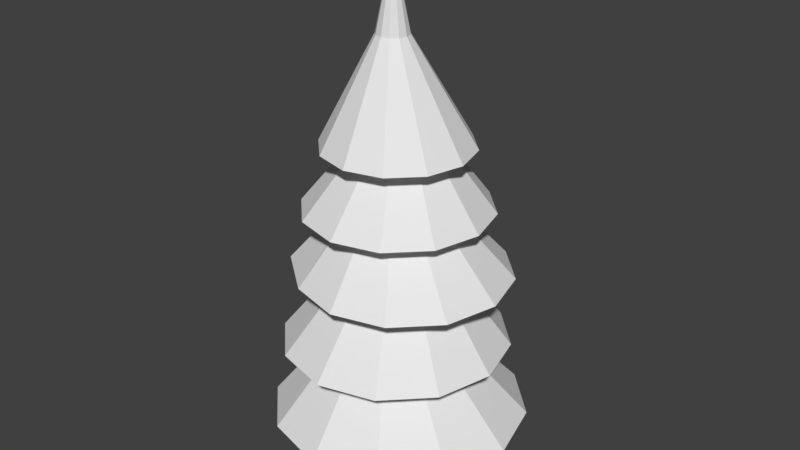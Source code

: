 # Source: Tronco.blend  (saved by Blender 2.78.0; exported with 4.5.12 LTS)
import bpy
from mathutils import Matrix  # noqa: F401  (used for matrix-valued properties, if any)

bpy.ops.wm.read_factory_settings(use_empty=True)
scene = bpy.context.scene
scene.name = 'Scene'

# ---- collections
col_collection_1 = bpy.data.collections.new('Collection 1'); scene.collection.children.link(col_collection_1)

# ---- world
world_world = bpy.data.worlds.new('World'); scene.world = world_world
world_world.color = (0.05088, 0.05088, 0.05088)
world_world.use_sun_shadow = False
world_world.sun_shadow_jitter_overblur = 0.0
world_world.cycles.sampling_method = 'MANUAL'

# ---- meshes
me_circle = bpy.data.meshes.new('Circle')
me_circle.from_pydata([(-0.008698, 0.0, -0.6324), (-0.2742, 0.0, -0.5613), (-0.4686, 0.0, -0.3669), (-0.5398, 0.0, -0.1013), (-0.4686, 0.0, 0.1642), (-0.2742, 0.0, 0.3586), (-0.008698, 0.0, 0.4297), (0.2568, 0.0, 0.3586), (0.4512, 0.0, 0.1642), (0.5224, 0.0, -0.1013), (0.4512, 0.0, -0.3669), (0.2568, 0.0, -0.5613), (-0.0212, 2.36, -0.5749), (-0.2194, 2.36, -0.5218), (-0.3645, 2.36, -0.3767), (-0.4176, 2.36, -0.1785), (-0.3645, 2.36, 0.01968), (-0.2194, 2.36, 0.1648), (-0.0212, 2.36, 0.2179), (0.177, 2.36, 0.1648), (0.3221, 2.36, 0.01968), (0.3752, 2.36, -0.1785), (0.3221, 2.36, -0.3767), (0.177, 2.36, -0.5218), (0.08691, 3.416, -0.4992), (-0.07654, 3.416, -0.4554), (-0.1962, 3.416, -0.3358), (-0.24, 3.416, -0.1723), (-0.1962, 3.416, -0.008858), (-0.07654, 3.416, 0.1108), (0.08691, 3.416, 0.1546), (0.2504, 3.416, 0.1108), (0.37, 3.416, -0.008858), (0.4138, 3.416, -0.1723), (0.37, 3.416, -0.3358), (0.2504, 3.416, -0.4554), (0.003593, 4.919, -0.5543), (-0.1179, 4.919, -0.5217), (-0.2068, 4.919, -0.4328), (-0.2394, 4.919, -0.3113), (-0.2068, 4.919, -0.1898), (-0.1179, 4.919, -0.1009), (0.003593, 4.919, -0.06835), (0.1251, 4.919, -0.1009), (0.214, 4.919, -0.1898), (0.2466, 4.919, -0.3113), (0.214, 4.919, -0.4328), (0.1251, 4.919, -0.5217), (-0.07418, 5.853, -0.4707), (-0.1778, 5.853, -0.4429), (-0.2537, 5.853, -0.367), (-0.2815, 5.853, -0.2634), (-0.2537, 5.853, -0.1597), (-0.1778, 5.853, -0.08388), (-0.07418, 5.853, -0.0561), (0.02946, 5.853, -0.08388), (0.1053, 5.853, -0.1597), (0.1331, 5.853, -0.2634), (0.1053, 5.853, -0.367), (0.02946, 5.853, -0.4429), (-0.01969, 1.885, -1.721), (-0.7554, 1.885, -1.524), (-1.294, 1.885, -0.9854), (-1.491, 1.885, -0.2498), (-1.294, 1.885, 0.4859), (-0.7554, 1.885, 1.024), (-0.01969, 1.885, 1.222), (0.716, 1.885, 1.024), (1.255, 1.885, 0.4859), (1.452, 1.885, -0.2498), (1.255, 1.885, -0.9854), (0.716, 1.885, -1.524), (-0.2894, 4.145, -0.2561), (-0.2513, 4.145, -0.1136), (0.2422, 4.145, -0.3985), (0.138, 4.145, -0.5028), (-0.004508, 4.145, -0.541), (-0.147, 4.145, -0.5028), (0.138, 4.145, -0.009325), (0.2422, 4.145, -0.1136), (-0.147, 4.145, -0.009325), (-0.2513, 4.145, -0.3985), (0.2804, 4.145, -0.2561), (-0.004508, 4.145, 0.02885), (-1.401, 2.868, -0.2863), (-1.217, 2.868, 0.3989), (1.282, 2.854, -0.9715), (0.7806, 2.854, -1.473), (0.09535, 2.854, -1.657), (-0.5898, 2.854, -1.473), (0.7806, 2.854, 0.9005), (1.282, 2.854, 0.3989), (-0.5898, 2.854, 0.9005), (-1.217, 2.868, -0.9715), (1.466, 2.854, -0.2863), (0.09535, 2.854, 1.084), (-0.03143, 3.68, -1.516), (-0.6367, 3.68, -1.353), (-1.08, 3.68, -0.9103), (-1.242, 3.68, -0.3049), (-1.08, 3.68, 0.3004), (-0.6367, 3.68, 0.7435), (-0.03143, 3.68, 0.9057), (0.5739, 3.68, 0.7435), (1.017, 3.68, 0.3004), (1.179, 3.68, -0.3049), (1.017, 3.68, -0.9103), (0.5739, 3.68, -1.353), (0.005822, 4.516, -1.214), (-0.4737, 4.516, -1.085), (-0.8247, 4.516, -0.7342), (-0.9532, 4.516, -0.2547), (-0.8247, 4.516, 0.2248), (-0.4737, 4.516, 0.5758), (0.005822, 4.516, 0.7043), (0.4853, 4.516, 0.5758), (0.8364, 4.516, 0.2248), (0.9648, 4.516, -0.2547), (0.8364, 4.516, -0.7342), (0.4853, 4.516, -1.085), (0.005718, 0.8404, -1.968), (-0.8317, 0.8404, -1.743), (-1.445, 0.8404, -1.13), (-1.669, 0.8404, -0.2927), (-1.445, 0.8404, 0.5448), (-0.8317, 0.8404, 1.158), (0.005717, 0.8404, 1.382), (0.8432, 0.8404, 1.158), (1.456, 0.8404, 0.5448), (1.681, 0.8404, -0.2927), (1.456, 0.8404, -1.13), (0.8432, 0.8404, -1.743), (-0.042, 6.884, -0.2362), (-0.3222, 2.843, -0.1713), (-0.2738, 2.843, 0.00948), (0.3526, 2.843, -0.3522), (0.2203, 2.843, -0.4845), (0.03943, 2.843, -0.533), (-0.1414, 2.843, -0.4845), (0.2203, 2.843, 0.1419), (0.3526, 2.843, 0.00948), (-0.1414, 2.843, 0.1419), (-0.2738, 2.843, -0.3522), (0.4011, 2.843, -0.1713), (0.03943, 2.843, 0.1903), (-0.1986, 1.665, 0.05805), (-0.02321, 1.665, 0.105), (-0.327, 1.665, -0.4211), (-0.374, 1.665, -0.2457), (0.3276, 1.665, -0.2457), (0.2806, 1.665, -0.4211), (0.1522, 1.665, 0.05805), (-0.327, 1.665, -0.07035), (0.1522, 1.665, -0.5495), (-0.02321, 1.665, -0.5965), (-0.1986, 1.665, -0.5495), (0.2806, 1.665, -0.07035), (-0.2153, 3.79, -0.04901), (0.2026, 3.79, -0.4669), (-0.1033, 3.79, -0.4669), (0.3145, 3.79, -0.04901), (-0.1033, 3.79, 0.06297), (-0.2153, 3.79, -0.3549), (0.3555, 3.79, -0.202), (0.04961, 3.79, 0.104), (-0.2563, 3.79, -0.202), (0.3145, 3.79, -0.3549), (0.04961, 3.79, -0.5079), (0.2026, 3.79, 0.06297), (-0.2143, 4.38, -0.2675), (0.2782, 4.38, -0.3995), (0.04964, 4.38, -0.5315), (0.1816, 4.38, -0.03896), (-0.1789, 4.38, -0.1356), (0.1816, 4.38, -0.4961), (-0.08233, 4.38, -0.4961), (0.2782, 4.38, -0.1356), (-0.08233, 4.38, -0.03896), (-0.1789, 4.38, -0.3995), (0.3136, 4.38, -0.2675), (0.04964, 4.38, -0.003593), (-0.04834, 5.269, -0.1838), (0.04905, 5.269, -0.2099), (-0.2431, 5.269, -0.3786), (-0.217, 5.269, -0.2812), (0.1203, 5.269, -0.476), (0.04905, 5.269, -0.5473), (-0.04834, 5.269, -0.5734), (-0.1457, 5.269, -0.5473), (0.1203, 5.269, -0.2812), (-0.1457, 5.269, -0.2099), (-0.217, 5.269, -0.476), (0.1464, 5.269, -0.3786)], [], [(31, 168, 164, 30), (34, 166, 163, 33), (27, 165, 162, 26), (30, 164, 161, 29), (33, 163, 160, 32), (26, 162, 159, 25), (24, 167, 158, 35), (29, 161, 157, 28), (32, 160, 168, 31), (25, 159, 167, 24), (35, 158, 166, 34), (28, 157, 165, 27), (6, 146, 145, 5), (3, 148, 147, 2), (10, 150, 149, 9), (7, 151, 146, 6), (4, 152, 148, 3), (11, 153, 150, 10), (1, 155, 154, 0), (8, 156, 151, 7), (5, 145, 152, 4), (0, 154, 153, 11), (2, 147, 155, 1), (9, 149, 156, 8), (43, 182, 181, 42), (40, 184, 183, 39), (47, 186, 185, 46), (37, 188, 187, 36), (44, 189, 182, 43), (41, 190, 184, 40), (36, 187, 186, 47), (38, 191, 188, 37), (45, 192, 189, 44), (42, 181, 190, 41), (39, 183, 191, 38), (46, 185, 192, 45), (108, 187, 188, 109), (119, 186, 187, 108), (118, 185, 186, 119), (117, 192, 185, 118), (116, 189, 192, 117), (115, 182, 189, 116), (114, 181, 182, 115), (113, 190, 181, 114), (112, 184, 190, 113), (111, 183, 184, 112), (110, 191, 183, 111), (109, 188, 191, 110), (1, 0, 11, 10, 9, 8, 7, 6, 5, 4, 3, 2), (25, 24, 60, 61), (32, 31, 67, 68), (29, 28, 64, 65), (24, 35, 71, 60), (26, 25, 61, 62), (33, 32, 68, 69), (30, 29, 65, 66), (27, 26, 62, 63), (34, 33, 69, 70), (31, 30, 66, 67), (28, 27, 63, 64), (35, 34, 70, 71), (95, 164, 168, 90), (92, 161, 164, 95), (85, 157, 161, 92), (84, 165, 157, 85), (93, 162, 165, 84), (89, 159, 162, 93), (88, 167, 159, 89), (87, 158, 167, 88), (86, 166, 158, 87), (94, 163, 166, 86), (91, 160, 163, 94), (90, 168, 160, 91), (75, 87, 88, 76), (80, 92, 95, 83), (74, 86, 87, 75), (83, 95, 90, 78), (73, 85, 92, 80), (79, 91, 94, 82), (72, 84, 85, 73), (82, 94, 86, 74), (78, 90, 91, 79), (77, 89, 93, 81), (81, 93, 84, 72), (76, 88, 89, 77), (47, 46, 106, 107), (37, 36, 96, 97), (44, 43, 103, 104), (41, 40, 100, 101), (36, 47, 107, 96), (38, 37, 97, 98), (45, 44, 104, 105), (42, 41, 101, 102), (39, 38, 98, 99), (46, 45, 105, 106), (43, 42, 102, 103), (40, 39, 99, 100), (52, 51, 111, 112), (59, 58, 118, 119), (49, 48, 108, 109), (56, 55, 115, 116), (53, 52, 112, 113), (48, 59, 119, 108), (50, 49, 109, 110), (57, 56, 116, 117), (54, 53, 113, 114), (51, 50, 110, 111), (58, 57, 117, 118), (55, 54, 114, 115), (20, 19, 127, 128), (17, 16, 124, 125), (12, 23, 131, 120), (14, 13, 121, 122), (21, 20, 128, 129), (18, 17, 125, 126), (15, 14, 122, 123), (22, 21, 129, 130), (19, 18, 126, 127), (16, 15, 123, 124), (23, 22, 130, 131), (13, 12, 120, 121), (51, 52, 132), (58, 59, 132), (48, 49, 132), (55, 56, 132), (52, 53, 132), (59, 48, 132), (49, 50, 132), (56, 57, 132), (53, 54, 132), (50, 51, 132), (57, 58, 132), (54, 55, 132), (19, 139, 144, 18), (22, 135, 143, 21), (15, 133, 142, 14), (18, 144, 141, 17), (21, 143, 140, 20), (14, 142, 138, 13), (12, 137, 136, 23), (17, 141, 134, 16), (20, 140, 139, 19), (13, 138, 137, 12), (23, 136, 135, 22), (16, 134, 133, 15), (61, 138, 142, 62), (62, 142, 133, 63), (63, 133, 134, 64), (64, 134, 141, 65), (65, 141, 144, 66), (66, 144, 139, 67), (67, 139, 140, 68), (68, 140, 143, 69), (69, 143, 135, 70), (70, 135, 136, 71), (71, 136, 137, 60), (60, 137, 138, 61), (121, 155, 147, 122), (122, 147, 148, 123), (123, 148, 152, 124), (124, 152, 145, 125), (125, 145, 146, 126), (126, 146, 151, 127), (127, 151, 156, 128), (128, 156, 149, 129), (129, 149, 150, 130), (130, 150, 153, 131), (131, 153, 154, 120), (120, 154, 155, 121), (78, 83, 180, 172), (74, 82, 179, 170), (72, 81, 178, 169), (83, 80, 177, 180), (82, 79, 176, 179), (81, 77, 175, 178), (76, 75, 174, 171), (80, 73, 173, 177), (79, 78, 172, 176), (77, 76, 171, 175), (75, 74, 170, 174), (73, 72, 169, 173), (97, 175, 178, 98), (98, 178, 169, 99), (99, 169, 173, 100), (100, 173, 177, 101), (101, 177, 180, 102), (102, 180, 172, 103), (103, 172, 176, 104), (104, 176, 179, 105), (105, 179, 170, 106), (106, 170, 174, 107), (107, 174, 171, 96), (96, 171, 175, 97)])
me_circle.use_remesh_preserve_volume = False
me_circle.use_remesh_preserve_attributes = False
me_circle.use_mirror_vertex_groups = False
me_circle.update()

# ---- objects
ob_tronco = bpy.data.objects.new('Tronco', me_circle)

# ---- transforms, parenting, visibility, modifiers, constraints
ob_tronco.location = (0.0, 0.0, 0.0)
ob_tronco.rotation_euler = (1.571, 0.0, 0.0)
ob_tronco.lineart.crease_threshold = 0.0

# ---- collection membership
col_collection_1.objects.link(ob_tronco)

# ---- scene / render settings (as saved in the file)
scene.frame_start = 1; scene.frame_end = 250; scene.frame_set(1)
scene.render.engine = 'BLENDER_EEVEE_NEXT'
scene.render.resolution_percentage = 50
scene.render.dither_intensity = 0.0
scene.cycles.use_denoising = False
scene.cycles.samples = 128
scene.cycles.sampling_pattern = 'TABULATED_SOBOL'
scene.cycles.light_sampling_threshold = 0.0
scene.cycles.use_adaptive_sampling = False
scene.cycles.use_light_tree = False
scene.cycles.blur_glossy = 0.0
scene.cycles.sample_clamp_indirect = 0.0
scene.view_settings.view_transform = 'Standard'
bpy.context.view_layer.update()

# ---- added for rendering (the .blend has no active camera and no usable light): camera, sun
cam_auto = bpy.data.cameras.new('AutoCamera')
cam_auto.lens = 50.0
cam_auto.sensor_width = 36.0
cam_auto.clip_end = 1000.0
ob_auto_camera = bpy.data.objects.new('AutoCamera', cam_auto)
scene.collection.objects.link(ob_auto_camera)
ob_auto_camera.location = (7.73734, -8.98526, 9.62724)
ob_auto_camera.rotation_euler = (1.09748, -7.21219e-08, 0.694738)
scene.camera = ob_auto_camera
light_auto_sun = bpy.data.lights.new('AutoSun', 'SUN')
light_auto_sun.energy = 3.0
light_auto_sun.angle = 0.0523599
ob_auto_sun = bpy.data.objects.new('AutoSun', light_auto_sun)
scene.collection.objects.link(ob_auto_sun)
ob_auto_sun.rotation_euler = (0.872665, 0.174533, 0.523599)
bpy.context.view_layer.update()
